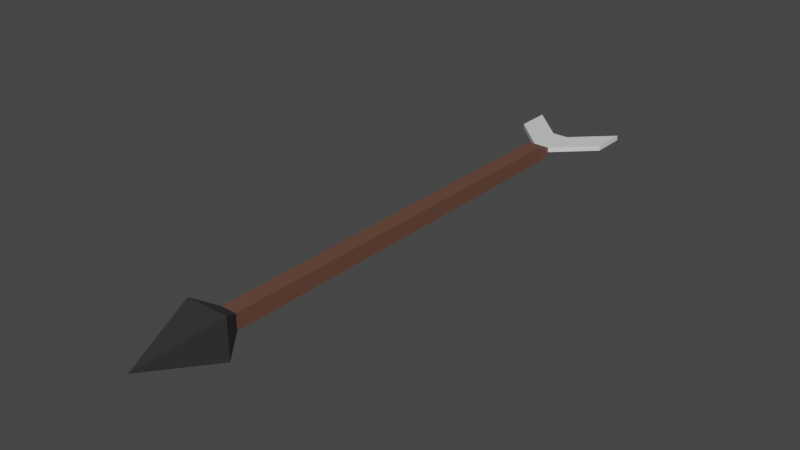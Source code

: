 # Source: Arrow.blend  (saved by Blender 2.93.21; exported with 4.5.12 LTS)
import bpy
from mathutils import Matrix  # noqa: F401  (used for matrix-valued properties, if any)

bpy.ops.wm.read_factory_settings(use_empty=True)
scene = bpy.context.scene
scene.name = 'Scene'

# ---- collections
col_collection = bpy.data.collections.new('Collection'); scene.collection.children.link(col_collection)

# ---- materials (node trees are filled in below, after node groups)
mat_wood = bpy.data.materials.new('Wood')
mat_wood.alpha_threshold = 0.0
mat_wood.use_transparent_shadow = False
mat_wood.line_color = (0.0, 0.0, 0.0, 1.0)
mat_metal = bpy.data.materials.new('Metal')
mat_metal.use_transparent_shadow = False
mat_feather = bpy.data.materials.new('Feather')
mat_feather.use_transparent_shadow = False

# ---- material node trees
mat_wood.use_nodes = True; mat_wood.node_tree.nodes.clear()
_N = mat_wood.node_tree.nodes; _L = mat_wood.node_tree.links
n0 = _N.new('ShaderNodeOutputMaterial'); n0.name = 'Material Output'; n0.location = (300, 300)
n1 = _N.new('ShaderNodeBsdfPrincipled'); n1.name = 'Principled BSDF'; n1.location = (10, 300)
n1.distribution = 'GGX'
n1.subsurface_method = 'BURLEY'
n1.inputs[0].default_value = (0.1441, 0.06617, 0.04439, 1.0)
n1.inputs[2].default_value = 0.4
n1.inputs[3].default_value = 1.45
n1.inputs[27].default_value = (0.0, 0.0, 0.0, 1.0)
n1.inputs[28].default_value = 1.0
_L.new(n1.outputs[0], n0.inputs[0])
n0.is_active_output = True
mat_metal.use_nodes = True; mat_metal.node_tree.nodes.clear()
_N = mat_metal.node_tree.nodes; _L = mat_metal.node_tree.links
n0 = _N.new('ShaderNodeBsdfPrincipled'); n0.name = 'Principled BSDF'; n0.location = (10, 300)
n0.distribution = 'GGX'
n0.subsurface_method = 'BURLEY'
n0.inputs[0].default_value = (0.08437, 0.08437, 0.08437, 1.0)
n0.inputs[1].default_value = 0.7055
n0.inputs[3].default_value = 1.45
n0.inputs[27].default_value = (0.0, 0.0, 0.0, 1.0)
n0.inputs[28].default_value = 1.0
n1 = _N.new('ShaderNodeOutputMaterial'); n1.name = 'Material Output'; n1.location = (300, 300)
_L.new(n0.outputs[0], n1.inputs[0])
n1.is_active_output = True
mat_feather.use_nodes = True; mat_feather.node_tree.nodes.clear()
_N = mat_feather.node_tree.nodes; _L = mat_feather.node_tree.links
n0 = _N.new('ShaderNodeBsdfPrincipled'); n0.name = 'Principled BSDF'; n0.location = (10, 300)
n0.distribution = 'GGX'
n0.subsurface_method = 'BURLEY'
n0.inputs[3].default_value = 1.45
n0.inputs[27].default_value = (0.0, 0.0, 0.0, 1.0)
n0.inputs[28].default_value = 1.0
n1 = _N.new('ShaderNodeOutputMaterial'); n1.name = 'Material Output'; n1.location = (300, 300)
_L.new(n0.outputs[0], n1.inputs[0])
n1.is_active_output = True

# ---- world
world_world = bpy.data.worlds.new('World'); scene.world = world_world
world_world.use_nodes = True; world_world.node_tree.nodes.clear()
_N = world_world.node_tree.nodes; _L = world_world.node_tree.links
n0 = _N.new('ShaderNodeOutputWorld'); n0.name = 'World Output'; n0.location = (300, 300)
n1 = _N.new('ShaderNodeBackground'); n1.name = 'Background'; n1.location = (10, 300)
n1.inputs[0].default_value = (0.05088, 0.05088, 0.05088, 1.0)
_L.new(n1.outputs[0], n0.inputs[0])
n0.is_active_output = True
world_world.color = (0.05088, 0.05088, 0.05088)
world_world.use_sun_shadow = False
world_world.sun_shadow_jitter_overblur = 0.0

# ---- meshes
me_cube = bpy.data.meshes.new('Cube')
me_cube.from_pydata([(0.0104, 0.26, 0.009828), (0.0104, 0.26, -0.009828), (0.0104, -0.26, 0.009828), (0.0104, -0.26, -0.009828), (-0.0104, 0.26, 0.009828), (-0.0104, 0.26, -0.009828), (-0.0104, -0.26, 0.009828), (-0.0104, -0.26, -0.009828), (0.0, -0.3791, 0.0), (-0.02658, -0.2853, -0.02512), (-0.02658, -0.2853, 0.02512), (0.02658, -0.2853, -0.02512), (0.02658, -0.2853, 0.02512), (0.0104, 0.2742, -0.003112), (-0.0104, 0.2742, -0.003112), (0.0104, 0.2742, 0.003112), (-0.0104, 0.2742, 0.003112), (0.0104, 0.3184, -0.003112), (-0.0104, 0.3184, -0.003112), (0.0104, 0.3184, 0.003112), (-0.0104, 0.3184, 0.003112), (0.05816, 0.3205, 0.003112), (0.05816, 0.3205, -0.003112), (-0.05816, 0.3205, 0.003112), (-0.05816, 0.3205, -0.003112), (0.05816, 0.3647, 0.003112), (0.05816, 0.3647, -0.003112), (-0.05816, 0.3647, 0.003112), (-0.05816, 0.3647, -0.003112)], [], [(0, 4, 6, 2), (10, 9, 8), (7, 6, 4, 5), (5, 1, 3, 7), (1, 0, 2, 3), (0, 1, 13, 15), (9, 11, 8), (12, 10, 8), (11, 12, 8), (3, 2, 12, 11), (2, 6, 10, 12), (7, 3, 11, 9), (6, 7, 9, 10), (13, 14, 18, 17), (5, 4, 16, 14), (1, 5, 14, 13), (4, 0, 15, 16), (18, 20, 19, 17), (16, 15, 19, 20), (19, 15, 21, 25), (17, 19, 25, 26), (21, 22, 26, 25), (24, 23, 27, 28), (18, 14, 24, 28), (15, 13, 22, 21), (20, 18, 28, 27), (16, 20, 27, 23), (13, 17, 26, 22), (14, 16, 23, 24)])
me_cube.polygons.foreach_set('material_index', [0, 1, 0, 0, 0, 0, 1, 1, 1, 1, 1, 1, 1, 2, 0, 0, 0, 2, 2, 2, 2, 2, 2, 2, 2, 2, 2, 2, 2])
_uv = me_cube.uv_layers.new(name='UVMap')
_uv.uv.foreach_set('vector', [0.625, 0.5, 0.875, 0.5, 0.875, 0.75, 0.625, 0.75, 0.625, 0.0, 0.375, 0.0, 0.625, 0.0, 0.375, 0.0, 0.625, 0.0, 0.625, 0.25, 0.375, 0.25, 0.125, 0.5, 0.375, 0.5, 0.375, 0.75, 0.125, 0.75, 0.375, 0.5, 0.625, 0.5, 0.625, 0.75, 0.375, 0.75, 0.625, 0.5, 0.375, 0.5, 0.375, 0.5, 0.625, 0.5, 0.125, 0.75, 0.375, 0.75, 0.125, 0.75, 0.625, 0.75, 0.875, 0.75, 0.625, 0.75, 0.375, 0.75, 0.625, 0.75, 0.375, 0.75, 0.375, 0.75, 0.625, 0.75, 0.625, 0.75, 0.375, 0.75, 0.625, 0.75, 0.875, 0.75, 0.875, 0.75, 0.625, 0.75, 0.125, 0.75, 0.375, 0.75, 0.375, 0.75, 0.125, 0.75, 0.625, 0.0, 0.375, 0.0, 0.375, 0.0, 0.625, 0.0, 0.375, 0.5, 0.125, 0.5, 0.125, 0.5, 0.375, 0.5, 0.375, 0.25, 0.625, 0.25, 0.625, 0.25, 0.375, 0.25, 0.375, 0.5, 0.125, 0.5, 0.125, 0.5, 0.375, 0.5, 0.875, 0.5, 0.625, 0.5, 0.625, 0.5, 0.875, 0.5, 0.375, 0.25, 0.625, 0.25, 0.625, 0.5, 0.375, 0.5, 0.875, 0.5, 0.625, 0.5, 0.625, 0.5, 0.875, 0.5, 0.625, 0.5, 0.625, 0.5, 0.625, 0.5, 0.625, 0.5, 0.375, 0.5, 0.625, 0.5, 0.625, 0.5, 0.375, 0.5, 0.625, 0.5, 0.375, 0.5, 0.375, 0.5, 0.625, 0.5, 0.375, 0.25, 0.625, 0.25, 0.625, 0.25, 0.375, 0.25, 0.125, 0.5, 0.125, 0.5, 0.125, 0.5, 0.125, 0.5, 0.625, 0.5, 0.375, 0.5, 0.375, 0.5, 0.625, 0.5, 0.625, 0.25, 0.375, 0.25, 0.375, 0.25, 0.625, 0.25, 0.875, 0.5, 0.875, 0.5, 0.875, 0.5, 0.875, 0.5, 0.375, 0.5, 0.375, 0.5, 0.375, 0.5, 0.375, 0.5, 0.375, 0.25, 0.625, 0.25, 0.625, 0.25, 0.375, 0.25])
me_cube.materials.append(mat_wood)
me_cube.materials.append(mat_metal)
me_cube.materials.append(mat_feather)
me_cube.use_remesh_preserve_volume = False
me_cube.use_remesh_preserve_attributes = False
me_cube.use_mirror_vertex_groups = False
me_cube.update()

# ---- objects
ob_cube = bpy.data.objects.new('Cube', me_cube)

# ---- transforms, parenting, visibility, modifiers, constraints
ob_cube.location = (0.0, 0.0, 0.0)
ob_cube.lock_rotations_4d = False
ob_cube.empty_display_type = 'ARROWS'
ob_cube.lineart.crease_threshold = 0.0

# ---- collection membership
col_collection.objects.link(ob_cube)

# ---- scene / render settings (as saved in the file)
scene.frame_start = 1; scene.frame_end = 30; scene.frame_set(1)
scene.render.engine = 'BLENDER_EEVEE_NEXT'
scene.cycles.use_denoising = False
scene.cycles.samples = 128
scene.cycles.sampling_pattern = 'TABULATED_SOBOL'
scene.cycles.use_adaptive_sampling = False
scene.cycles.use_light_tree = False
scene.view_settings.view_transform = 'Filmic'
bpy.context.view_layer.update()

# ---- added for rendering (the .blend has no active camera and no usable light): camera, sun
cam_auto = bpy.data.cameras.new('AutoCamera')
cam_auto.lens = 50.0
cam_auto.sensor_width = 36.0
cam_auto.clip_end = 1000.0
ob_auto_camera = bpy.data.objects.new('AutoCamera', cam_auto)
scene.collection.objects.link(ob_auto_camera)
ob_auto_camera.location = (0.698108, -0.844933, 0.558487)
ob_auto_camera.rotation_euler = (1.09748, -7.21219e-08, 0.694738)
scene.camera = ob_auto_camera
light_auto_sun = bpy.data.lights.new('AutoSun', 'SUN')
light_auto_sun.energy = 3.0
light_auto_sun.angle = 0.0523599
ob_auto_sun = bpy.data.objects.new('AutoSun', light_auto_sun)
scene.collection.objects.link(ob_auto_sun)
ob_auto_sun.rotation_euler = (0.872665, 0.174533, 0.523599)
bpy.context.view_layer.update()
